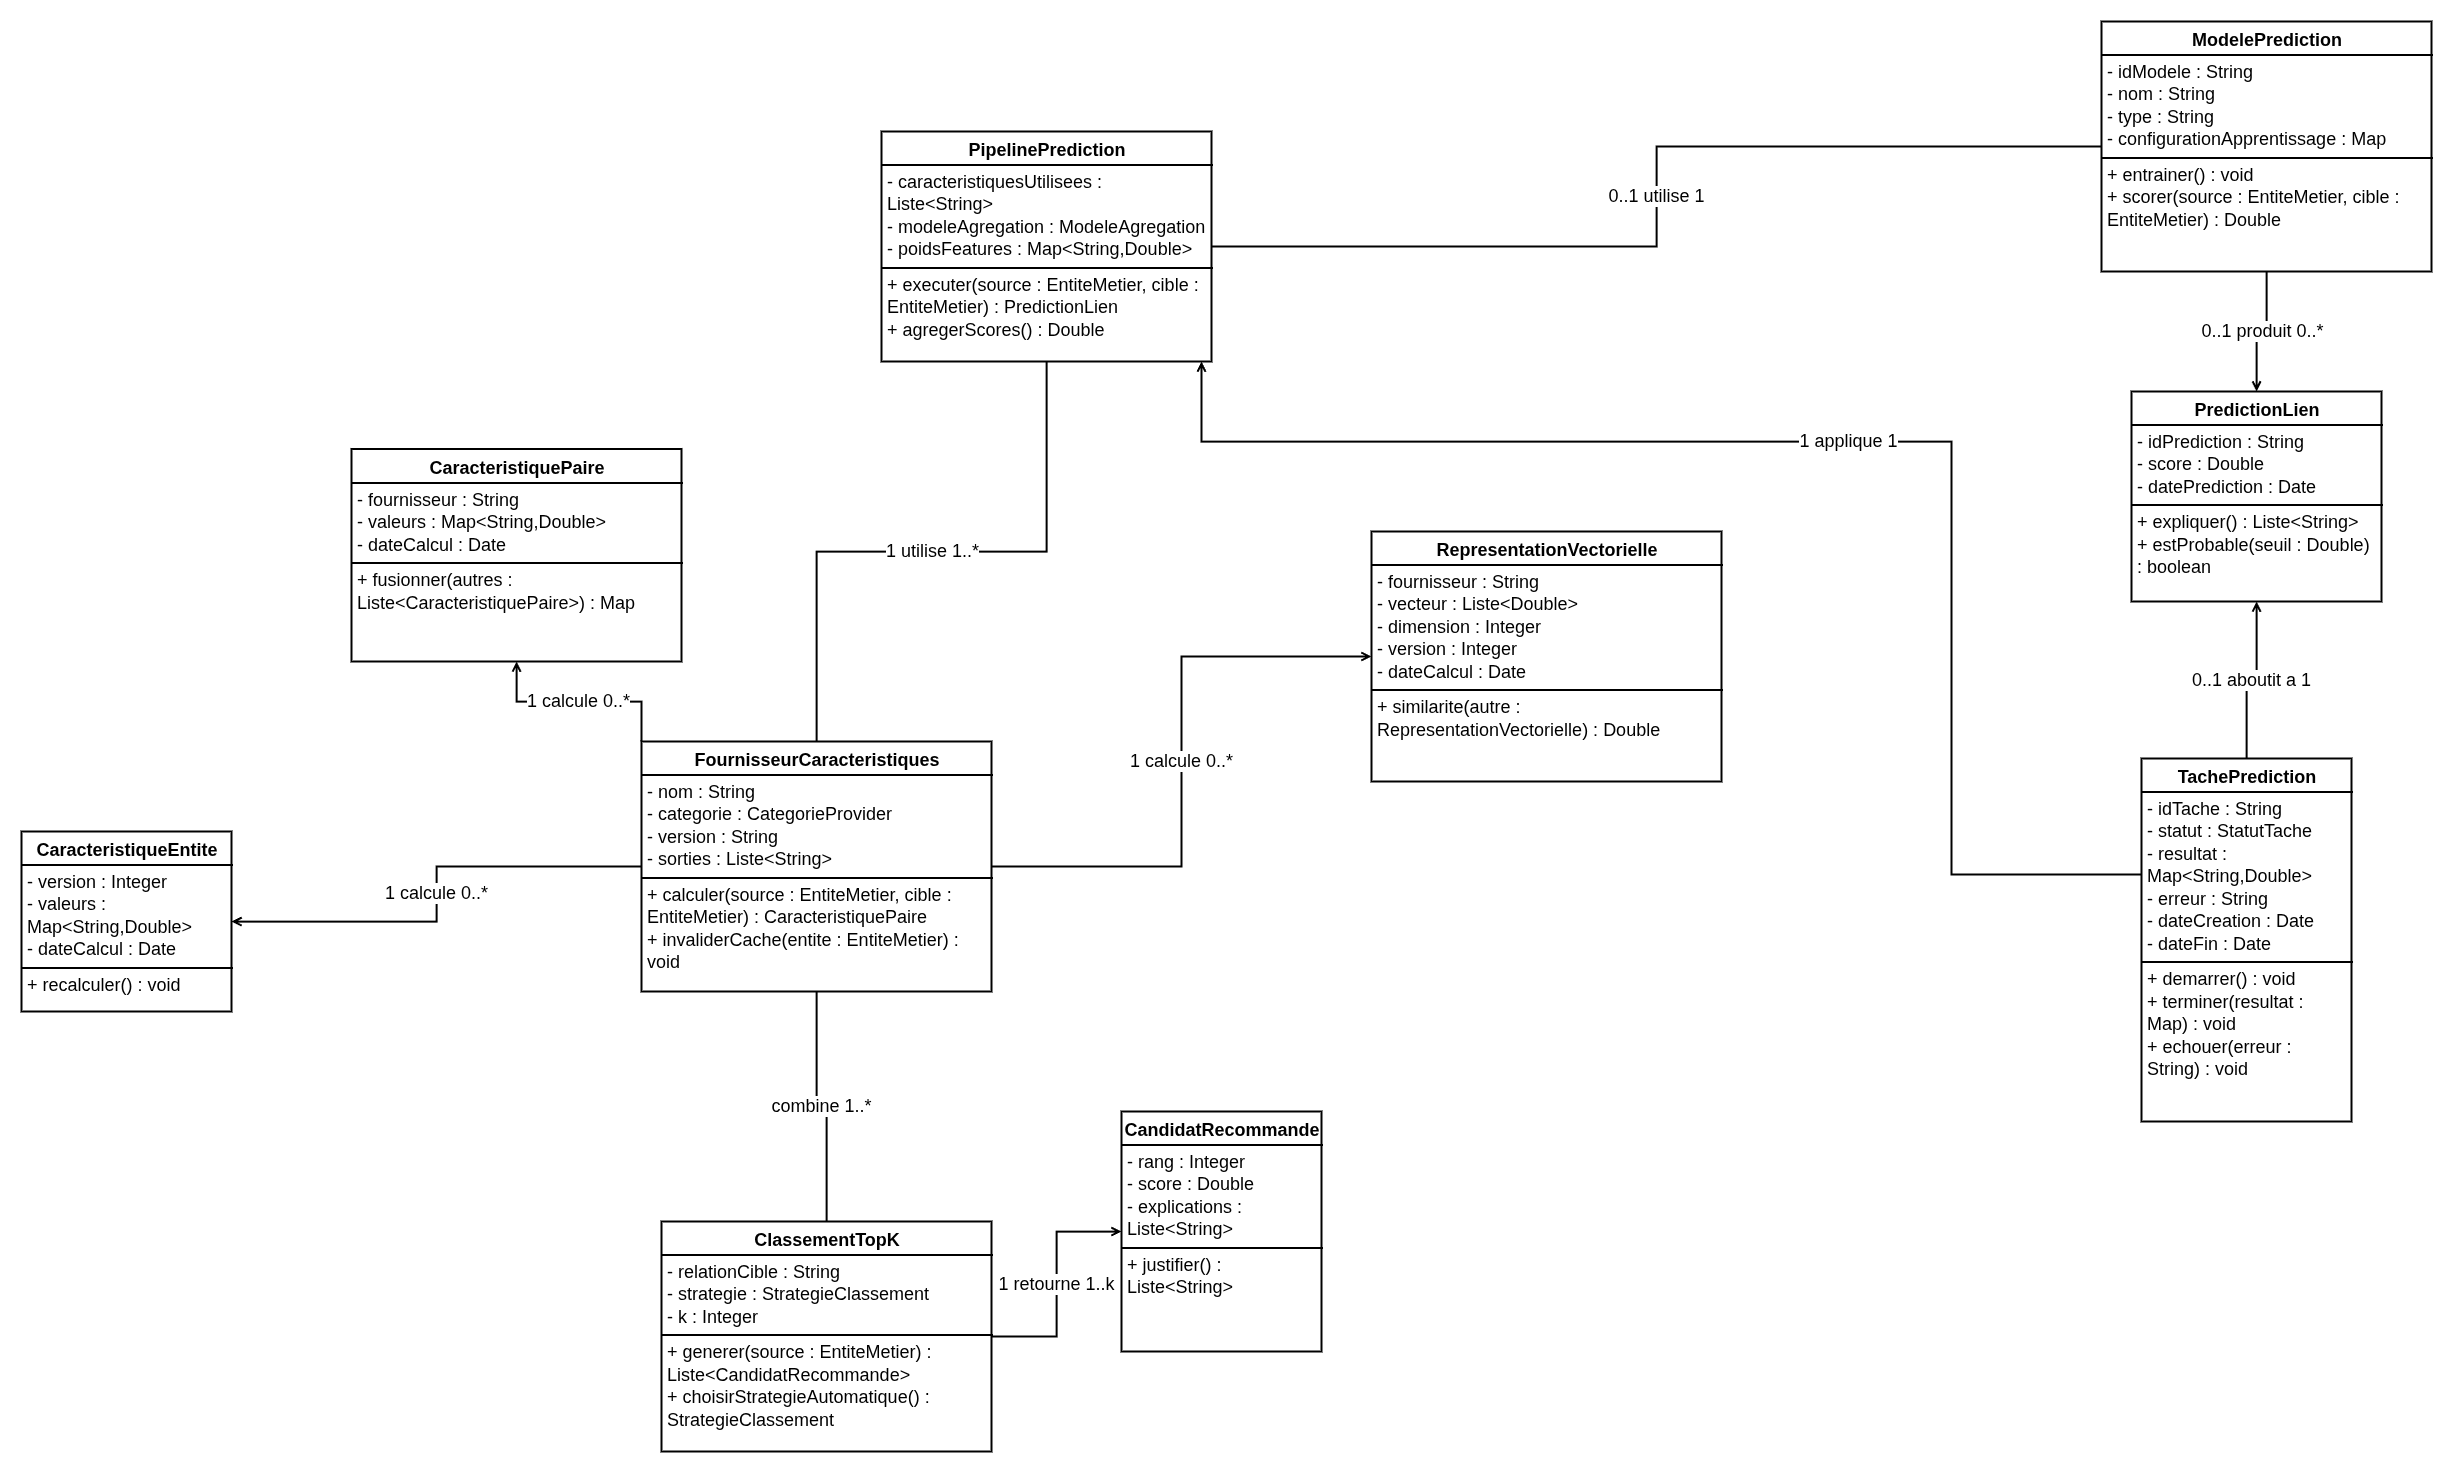

The diagram above was exported from draw.io. Its source (the exported page's mxGraphModel, read from the mxfile embedded in the PNG):
<mxGraphModel dx="4378" dy="2837" grid="1" gridSize="10" guides="1" tooltips="1" connect="1" arrows="1" fold="1" page="1" pageScale="1" pageWidth="2200" pageHeight="1500" math="0" shadow="0">
  <root>
    <mxCell id="0" />
    <mxCell id="1" parent="0" />
    <mxCell id="c17" parent="1" style="rounded=0;whiteSpace=wrap;html=1;align=left;verticalAlign=top;fillColor=#FFFFFF;strokeColor=#000000;strokeWidth=2;spacing=0;fontFamily=Arial;fontSize=18;" value="&lt;div style=&quot;font-family: Arial; line-height: 1.25;&quot;&gt;&lt;div style=&quot;text-align: center; font-weight: bold; padding: 3px 0px 2px; border-bottom: 2px solid rgb(0, 0, 0);&quot;&gt;FournisseurCaracteristiques&lt;/div&gt;&lt;div style=&quot;padding:5px 6px 6px 6px;min-height:18px;border-bottom:2px solid #000000&quot;&gt;- nom : String&lt;br&gt;- categorie : CategorieProvider&lt;br&gt;- version : String&lt;br&gt;- sorties : Liste&amp;lt;String&amp;gt;&lt;/div&gt;&lt;div style=&quot;padding:5px 6px 6px 6px;min-height:18px&quot;&gt;+ calculer(source : EntiteMetier, cible : EntiteMetier) : CaracteristiquePaire&lt;br&gt;+ invaliderCache(entite : EntiteMetier) : void&lt;/div&gt;&lt;/div&gt;" vertex="1">
      <mxGeometry height="250" width="350" x="220" y="50" as="geometry" />
    </mxCell>
    <mxCell id="c18" parent="1" style="rounded=0;whiteSpace=wrap;html=1;align=left;verticalAlign=top;fillColor=#FFFFFF;strokeColor=#000000;strokeWidth=2;spacing=0;fontFamily=Arial;fontSize=18;" value="&lt;div style=&quot;font-family: Arial; line-height: 1.25;&quot;&gt;&lt;div style=&quot;text-align: center; font-weight: bold; padding: 3px 0px 2px; border-bottom: 2px solid rgb(0, 0, 0);&quot;&gt;CaracteristiqueEntite&lt;/div&gt;&lt;div style=&quot;padding:5px 6px 6px 6px;min-height:18px;border-bottom:2px solid #000000&quot;&gt;- version : Integer&lt;br&gt;- valeurs : Map&amp;lt;String,Double&amp;gt;&lt;br&gt;- dateCalcul : Date&lt;/div&gt;&lt;div style=&quot;padding:5px 6px 6px 6px;min-height:18px&quot;&gt;+ recalculer() : void&lt;/div&gt;&lt;/div&gt;" vertex="1">
      <mxGeometry height="180" width="210" x="-400" y="140" as="geometry" />
    </mxCell>
    <mxCell id="c19" parent="1" style="rounded=0;whiteSpace=wrap;html=1;align=left;verticalAlign=top;fillColor=#FFFFFF;strokeColor=#000000;strokeWidth=2;spacing=0;fontFamily=Arial;fontSize=18;" value="&lt;div style=&quot;font-family: Arial; line-height: 1.25;&quot;&gt;&lt;div style=&quot;text-align: center; font-weight: bold; padding: 3px 0px 2px; border-bottom: 2px solid rgb(0, 0, 0);&quot;&gt;CaracteristiquePaire&lt;/div&gt;&lt;div style=&quot;padding:5px 6px 6px 6px;min-height:18px;border-bottom:2px solid #000000&quot;&gt;- fournisseur : String&lt;br&gt;- valeurs : Map&amp;lt;String,Double&amp;gt;&lt;br&gt;- dateCalcul : Date&lt;/div&gt;&lt;div style=&quot;padding:5px 6px 6px 6px;min-height:18px&quot;&gt;+ fusionner(autres : Liste&amp;lt;CaracteristiquePaire&amp;gt;) : Map&lt;/div&gt;&lt;/div&gt;" vertex="1">
      <mxGeometry height="212.5" width="330" x="-70" y="-242.5" as="geometry" />
    </mxCell>
    <mxCell id="c20" parent="1" style="rounded=0;whiteSpace=wrap;html=1;align=left;verticalAlign=top;fillColor=#FFFFFF;strokeColor=#000000;strokeWidth=2;spacing=0;fontFamily=Arial;fontSize=18;" value="&lt;div style=&quot;font-family: Arial; line-height: 1.25;&quot;&gt;&lt;div style=&quot;text-align: center; font-weight: bold; padding: 3px 0px 2px; border-bottom: 2px solid rgb(0, 0, 0);&quot;&gt;RepresentationVectorielle&lt;/div&gt;&lt;div style=&quot;padding:5px 6px 6px 6px;min-height:18px;border-bottom:2px solid #000000&quot;&gt;- fournisseur : String&lt;br&gt;- vecteur : Liste&amp;lt;Double&amp;gt;&lt;br&gt;- dimension : Integer&lt;br&gt;- version : Integer&lt;br&gt;- dateCalcul : Date&lt;/div&gt;&lt;div style=&quot;padding:5px 6px 6px 6px;min-height:18px&quot;&gt;+ similarite(autre : RepresentationVectorielle) : Double&lt;/div&gt;&lt;/div&gt;" vertex="1">
      <mxGeometry height="250" width="350" x="950" y="-160" as="geometry" />
    </mxCell>
    <mxCell id="c21" parent="1" style="rounded=0;whiteSpace=wrap;html=1;align=left;verticalAlign=top;fillColor=#FFFFFF;strokeColor=#000000;strokeWidth=2;spacing=0;fontFamily=Arial;fontSize=18;" value="&lt;div style=&quot;font-family: Arial; line-height: 1.25;&quot;&gt;&lt;div style=&quot;text-align: center; font-weight: bold; padding: 3px 0px 2px; border-bottom: 2px solid rgb(0, 0, 0);&quot;&gt;ModelePrediction&lt;/div&gt;&lt;div style=&quot;padding:5px 6px 6px 6px;min-height:18px;border-bottom:2px solid #000000&quot;&gt;- idModele : String&lt;br&gt;- nom : String&lt;br&gt;- type : String&lt;br&gt;- configurationApprentissage : Map&lt;/div&gt;&lt;div style=&quot;padding:5px 6px 6px 6px;min-height:18px&quot;&gt;+ entrainer() : void&lt;br&gt;+ scorer(source : EntiteMetier, cible : EntiteMetier) : Double&lt;/div&gt;&lt;/div&gt;" vertex="1">
      <mxGeometry height="250" width="330" x="1680" y="-670" as="geometry" />
    </mxCell>
    <mxCell id="c22" parent="1" style="rounded=0;whiteSpace=wrap;html=1;align=left;verticalAlign=top;fillColor=#FFFFFF;strokeColor=#000000;strokeWidth=2;spacing=0;fontFamily=Arial;fontSize=18;" value="&lt;div style=&quot;font-family: Arial; line-height: 1.25;&quot;&gt;&lt;div style=&quot;text-align: center; font-weight: bold; padding: 3px 0px 2px; border-bottom: 2px solid rgb(0, 0, 0);&quot;&gt;PipelinePrediction&lt;/div&gt;&lt;div style=&quot;padding:5px 6px 6px 6px;min-height:18px;border-bottom:2px solid #000000&quot;&gt;- caracteristiquesUtilisees : Liste&amp;lt;String&amp;gt;&lt;br&gt;- modeleAgregation : ModeleAgregation&lt;br&gt;- poidsFeatures : Map&amp;lt;String,Double&amp;gt;&lt;/div&gt;&lt;div style=&quot;padding:5px 6px 6px 6px;min-height:18px&quot;&gt;+ executer(source : EntiteMetier, cible : EntiteMetier) : PredictionLien&lt;br&gt;+ agregerScores() : Double&lt;/div&gt;&lt;/div&gt;" vertex="1">
      <mxGeometry height="230" width="330" x="460" y="-560" as="geometry" />
    </mxCell>
    <mxCell id="c23" parent="1" style="rounded=0;whiteSpace=wrap;html=1;align=left;verticalAlign=top;fillColor=#FFFFFF;strokeColor=#000000;strokeWidth=2;spacing=0;fontFamily=Arial;fontSize=18;" value="&lt;div style=&quot;font-family: Arial; line-height: 1.25;&quot;&gt;&lt;div style=&quot;text-align: center; font-weight: bold; padding: 3px 0px 2px; border-bottom: 2px solid rgb(0, 0, 0);&quot;&gt;TachePrediction&lt;/div&gt;&lt;div style=&quot;padding:5px 6px 6px 6px;min-height:18px;border-bottom:2px solid #000000&quot;&gt;- idTache : String&lt;br&gt;- statut : StatutTache&lt;br&gt;- resultat : Map&amp;lt;String,Double&amp;gt;&lt;br&gt;- erreur : String&lt;br&gt;- dateCreation : Date&lt;br&gt;- dateFin : Date&lt;/div&gt;&lt;div style=&quot;padding:5px 6px 6px 6px;min-height:18px&quot;&gt;+ demarrer() : void&lt;br&gt;+ terminer(resultat : Map) : void&lt;br&gt;+ echouer(erreur : String) : void&lt;/div&gt;&lt;/div&gt;" vertex="1">
      <mxGeometry height="363" width="210" x="1720" y="67" as="geometry" />
    </mxCell>
    <mxCell id="c24" parent="1" style="rounded=0;whiteSpace=wrap;html=1;align=left;verticalAlign=top;fillColor=#FFFFFF;strokeColor=#000000;strokeWidth=2;spacing=0;fontFamily=Arial;fontSize=18;" value="&lt;div style=&quot;font-family: Arial; line-height: 1.25;&quot;&gt;&lt;div style=&quot;text-align: center; font-weight: bold; padding: 3px 0px 2px; border-bottom: 2px solid rgb(0, 0, 0);&quot;&gt;PredictionLien&lt;/div&gt;&lt;div style=&quot;padding:5px 6px 6px 6px;min-height:18px;border-bottom:2px solid #000000&quot;&gt;- idPrediction : String&lt;br&gt;- score : Double&lt;br&gt;- datePrediction : Date&lt;/div&gt;&lt;div style=&quot;padding:5px 6px 6px 6px;min-height:18px&quot;&gt;+ expliquer() : Liste&amp;lt;String&amp;gt;&lt;br&gt;+ estProbable(seuil : Double) : boolean&lt;/div&gt;&lt;/div&gt;" vertex="1">
      <mxGeometry height="210" width="250" x="1710" y="-300" as="geometry" />
    </mxCell>
    <mxCell id="c25" parent="1" style="rounded=0;whiteSpace=wrap;html=1;align=left;verticalAlign=top;fillColor=#FFFFFF;strokeColor=#000000;strokeWidth=2;spacing=0;fontFamily=Arial;fontSize=18;" value="&lt;div style=&quot;font-family: Arial; line-height: 1.25;&quot;&gt;&lt;div style=&quot;text-align: center; font-weight: bold; padding: 3px 0px 2px; border-bottom: 2px solid rgb(0, 0, 0);&quot;&gt;ClassementTopK&lt;/div&gt;&lt;div style=&quot;padding:5px 6px 6px 6px;min-height:18px;border-bottom:2px solid #000000&quot;&gt;- relationCible : String&lt;br&gt;- strategie : StrategieClassement&lt;br&gt;- k : Integer&lt;/div&gt;&lt;div style=&quot;padding:5px 6px 6px 6px;min-height:18px&quot;&gt;+ generer(source : EntiteMetier) : Liste&amp;lt;CandidatRecommande&amp;gt;&lt;br&gt;+ choisirStrategieAutomatique() : StrategieClassement&lt;/div&gt;&lt;/div&gt;" vertex="1">
      <mxGeometry height="230" width="330" x="240" y="530" as="geometry" />
    </mxCell>
    <mxCell id="c26" parent="1" style="rounded=0;whiteSpace=wrap;html=1;align=left;verticalAlign=top;fillColor=#FFFFFF;strokeColor=#000000;strokeWidth=2;spacing=0;fontFamily=Arial;fontSize=18;" value="&lt;div style=&quot;font-family: Arial; line-height: 1.25;&quot;&gt;&lt;div style=&quot;text-align: center; font-weight: bold; padding: 3px 0px 2px; border-bottom: 2px solid rgb(0, 0, 0);&quot;&gt;CandidatRecommande&lt;/div&gt;&lt;div style=&quot;padding:5px 6px 6px 6px;min-height:18px;border-bottom:2px solid #000000&quot;&gt;- rang : Integer&lt;br&gt;- score : Double&lt;br&gt;- explications : Liste&amp;lt;String&amp;gt;&lt;/div&gt;&lt;div style=&quot;padding:5px 6px 6px 6px;min-height:18px&quot;&gt;+ justifier() : Liste&amp;lt;String&amp;gt;&lt;/div&gt;&lt;/div&gt;" vertex="1">
      <mxGeometry height="240" width="200" x="700" y="420" as="geometry" />
    </mxCell>
    <mxCell id="c29" edge="1" parent="1" style="edgeStyle=orthogonalEdgeStyle;rounded=0;orthogonalLoop=1;jettySize=auto;html=1;endArrow=open;endFill=0;strokeColor=#000000;strokeWidth=2;fontFamily=Arial;fontSize=13;" target="c4" value="1  possede  0..*">
      <mxGeometry relative="1" as="geometry">
        <mxPoint x="-200" y="-440" as="sourcePoint" />
      </mxGeometry>
    </mxCell>
    <mxCell id="c47" edge="1" parent="1" source="c17" style="edgeStyle=orthogonalEdgeStyle;rounded=0;orthogonalLoop=1;jettySize=auto;html=1;endArrow=open;endFill=0;strokeColor=#000000;strokeWidth=2;fontFamily=Arial;fontSize=18;" target="c18" value="1  calcule  0..*">
      <mxGeometry relative="1" as="geometry" />
    </mxCell>
    <mxCell id="c48" edge="1" parent="1" source="c17" style="edgeStyle=orthogonalEdgeStyle;rounded=0;orthogonalLoop=1;jettySize=auto;html=1;endArrow=open;endFill=0;strokeColor=#000000;strokeWidth=2;fontFamily=Arial;fontSize=18;exitX=0;exitY=0;exitDx=0;exitDy=0;" target="c19" value="1  calcule  0..*">
      <mxGeometry relative="1" as="geometry" />
    </mxCell>
    <mxCell id="c49" edge="1" parent="1" source="c17" style="edgeStyle=orthogonalEdgeStyle;rounded=0;orthogonalLoop=1;jettySize=auto;html=1;endArrow=open;endFill=0;strokeColor=#000000;strokeWidth=2;fontFamily=Arial;fontSize=18;" target="c20" value="1  calcule  0..*">
      <mxGeometry relative="1" as="geometry" />
    </mxCell>
    <mxCell id="c58" edge="1" parent="1" source="c22" style="edgeStyle=orthogonalEdgeStyle;rounded=0;orthogonalLoop=1;jettySize=auto;html=1;endArrow=none;strokeColor=#000000;strokeWidth=2;fontFamily=Arial;fontSize=18;" target="c17" value="1  utilise  1..*">
      <mxGeometry relative="1" as="geometry" />
    </mxCell>
    <mxCell id="c59" edge="1" parent="1" source="c22" style="edgeStyle=orthogonalEdgeStyle;rounded=0;orthogonalLoop=1;jettySize=auto;html=1;endArrow=none;strokeColor=#000000;strokeWidth=2;fontFamily=Arial;fontSize=18;" target="c21" value="0..1  utilise  1">
      <mxGeometry relative="1" as="geometry" />
    </mxCell>
    <mxCell id="c60" edge="1" parent="1" source="c23" style="edgeStyle=orthogonalEdgeStyle;rounded=0;orthogonalLoop=1;jettySize=auto;html=1;endArrow=open;endFill=0;strokeColor=#000000;strokeWidth=2;fontFamily=Arial;fontSize=18;" target="c22" value="1  applique  1">
      <mxGeometry relative="1" as="geometry">
        <Array as="points">
          <mxPoint x="1530" y="183" />
          <mxPoint x="1530" y="-250" />
          <mxPoint x="780" y="-250" />
        </Array>
      </mxGeometry>
    </mxCell>
    <mxCell id="c61" edge="1" parent="1" source="c23" style="edgeStyle=orthogonalEdgeStyle;rounded=0;orthogonalLoop=1;jettySize=auto;html=1;endArrow=open;endFill=0;strokeColor=#000000;strokeWidth=2;fontFamily=Arial;fontSize=18;" target="c24" value="0..1  aboutit a  1">
      <mxGeometry relative="1" as="geometry" />
    </mxCell>
    <mxCell id="c62" edge="1" parent="1" source="c21" style="edgeStyle=orthogonalEdgeStyle;rounded=0;orthogonalLoop=1;jettySize=auto;html=1;endArrow=open;endFill=0;strokeColor=#000000;strokeWidth=2;fontFamily=Arial;fontSize=18;" target="c24" value="0..1  produit  0..*">
      <mxGeometry relative="1" as="geometry" />
    </mxCell>
    <mxCell id="c67" edge="1" parent="1" source="c25" style="edgeStyle=orthogonalEdgeStyle;rounded=0;orthogonalLoop=1;jettySize=auto;html=1;endArrow=open;endFill=0;strokeColor=#000000;strokeWidth=2;fontFamily=Arial;fontSize=18;" target="c26" value="1  retourne  1..k">
      <mxGeometry relative="1" as="geometry" />
    </mxCell>
    <mxCell id="c69" edge="1" parent="1" source="c25" style="edgeStyle=orthogonalEdgeStyle;rounded=0;orthogonalLoop=1;jettySize=auto;html=1;endArrow=none;strokeColor=#000000;strokeWidth=2;fontFamily=Arial;fontSize=18;" target="c17" value="combine  1..*">
      <mxGeometry relative="1" as="geometry" />
    </mxCell>
  </root>
</mxGraphModel>